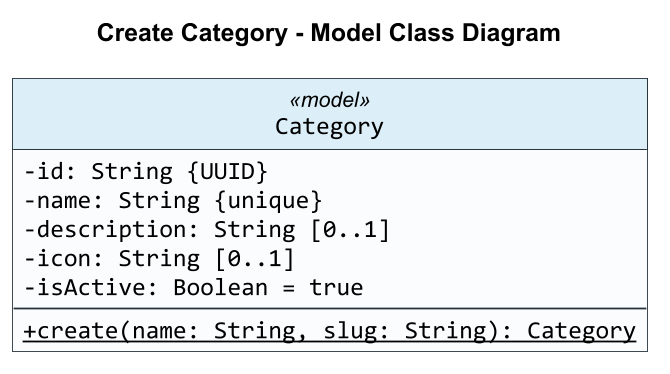

The diagram above was rendered by PlantUML. Its source (embedded in the PNG):
@startuml
title Create Category - Model Class Diagram

skinparam backgroundColor #FFFFFF
skinparam shadowing false
skinparam roundCorner 0
skinparam dpi 170
skinparam defaultFontName Arial
skinparam classFontName Arial
skinparam classAttributeFontName Consolas
skinparam classAttributeIconSize 0
skinparam classBorderColor #263238
skinparam classBackgroundColor #FAFCFD
skinparam classHeaderBackgroundColor #DCEEF8
skinparam ArrowColor #263238
skinparam ArrowThickness 1.2
skinparam linetype ortho
skinparam nodesep 160
skinparam ranksep 140
hide circle

class Category <<model>> {
  -id: String {UUID}
  -name: String {unique}
  -description: String [0..1]
  -icon: String [0..1]
  -isActive: Boolean = true
  --
  {static} +create(name: String, slug: String): Category
}



@enduml